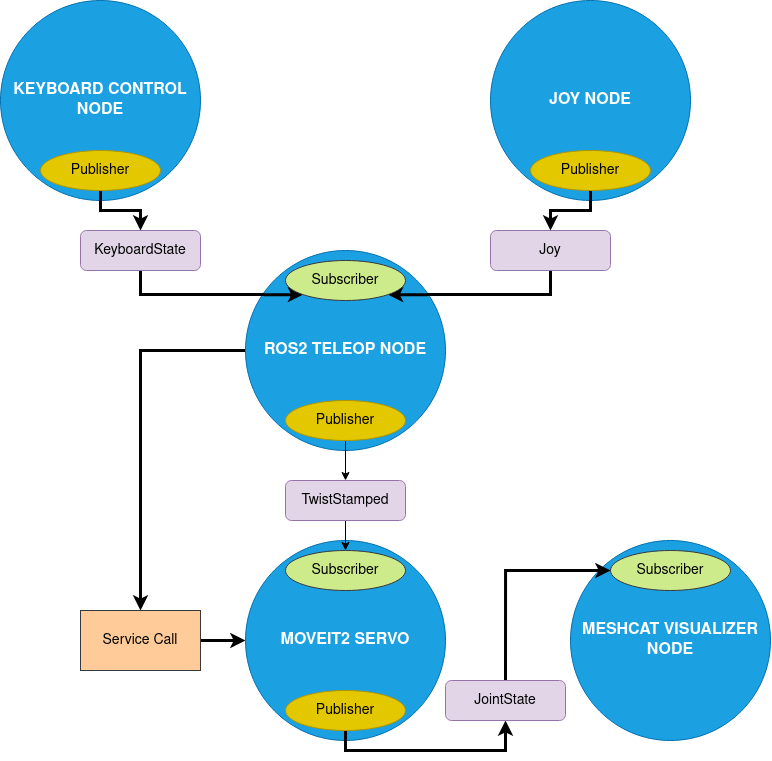

The diagram above was exported from draw.io. Its source (the exported page's mxGraphModel, read from the mxfile embedded in the PNG):
<mxGraphModel dx="1600" dy="935" grid="1" gridSize="10" guides="1" tooltips="1" connect="1" arrows="1" fold="1" page="1" pageScale="1" pageWidth="850" pageHeight="1100" math="0" shadow="0">
  <root>
    <mxCell id="0" />
    <mxCell id="1" parent="0" />
    <mxCell id="7efTgIlK3s_OYC28_n5T-1" value="&lt;font style=&quot;font-size: 16px;&quot;&gt;&lt;b&gt;KEYBOARD CONTROL NODE&lt;br&gt;&lt;/b&gt;&lt;/font&gt;" style="ellipse;whiteSpace=wrap;html=1;aspect=fixed;fillColor=#1ba1e2;strokeColor=#006EAF;fontColor=#ffffff;" vertex="1" parent="1">
      <mxGeometry x="80" y="30" width="200" height="200" as="geometry" />
    </mxCell>
    <mxCell id="7efTgIlK3s_OYC28_n5T-30" style="edgeStyle=orthogonalEdgeStyle;rounded=0;orthogonalLoop=1;jettySize=auto;html=1;exitX=0;exitY=0.5;exitDx=0;exitDy=0;entryX=0.5;entryY=0;entryDx=0;entryDy=0;strokeWidth=3;" edge="1" parent="1" source="7efTgIlK3s_OYC28_n5T-2" target="7efTgIlK3s_OYC28_n5T-28">
      <mxGeometry relative="1" as="geometry" />
    </mxCell>
    <mxCell id="7efTgIlK3s_OYC28_n5T-2" value="&lt;font style=&quot;font-size: 16px;&quot;&gt;&lt;b&gt;ROS2 TELEOP NODE&lt;br&gt;&lt;/b&gt;&lt;/font&gt;" style="ellipse;whiteSpace=wrap;html=1;aspect=fixed;fillColor=#1ba1e2;strokeColor=#006EAF;fontColor=#ffffff;" vertex="1" parent="1">
      <mxGeometry x="325" y="280" width="200" height="200" as="geometry" />
    </mxCell>
    <mxCell id="7efTgIlK3s_OYC28_n5T-3" value="&lt;font style=&quot;font-size: 16px;&quot;&gt;&lt;b&gt;JOY NODE&lt;br&gt;&lt;/b&gt;&lt;/font&gt;" style="ellipse;whiteSpace=wrap;html=1;aspect=fixed;fillColor=#1ba1e2;strokeColor=#006EAF;fontColor=#ffffff;" vertex="1" parent="1">
      <mxGeometry x="570" y="30" width="200" height="200" as="geometry" />
    </mxCell>
    <mxCell id="7efTgIlK3s_OYC28_n5T-4" value="&lt;font style=&quot;font-size: 16px;&quot;&gt;&lt;b&gt;MESHCAT VISUALIZER NODE&lt;br&gt;&lt;/b&gt;&lt;/font&gt;" style="ellipse;whiteSpace=wrap;html=1;aspect=fixed;fillColor=#1ba1e2;strokeColor=#006EAF;fontColor=#ffffff;" vertex="1" parent="1">
      <mxGeometry x="650" y="570" width="200" height="200" as="geometry" />
    </mxCell>
    <mxCell id="7efTgIlK3s_OYC28_n5T-5" value="&lt;font style=&quot;font-size: 16px;&quot;&gt;&lt;b&gt;MOVEIT2 SERVO&lt;br&gt;&lt;/b&gt;&lt;/font&gt;" style="ellipse;whiteSpace=wrap;html=1;aspect=fixed;fillColor=#1ba1e2;strokeColor=#006EAF;fontColor=#ffffff;" vertex="1" parent="1">
      <mxGeometry x="325" y="570" width="200" height="200" as="geometry" />
    </mxCell>
    <mxCell id="7efTgIlK3s_OYC28_n5T-19" style="edgeStyle=orthogonalEdgeStyle;rounded=0;orthogonalLoop=1;jettySize=auto;html=1;exitX=0.5;exitY=1;exitDx=0;exitDy=0;entryX=0;entryY=1;entryDx=0;entryDy=0;strokeWidth=3;" edge="1" parent="1" source="7efTgIlK3s_OYC28_n5T-6" target="7efTgIlK3s_OYC28_n5T-10">
      <mxGeometry relative="1" as="geometry" />
    </mxCell>
    <mxCell id="7efTgIlK3s_OYC28_n5T-6" value="&lt;font style=&quot;font-size: 14px;&quot;&gt;KeyboardState&lt;/font&gt;" style="rounded=1;whiteSpace=wrap;html=1;fillColor=#e1d5e7;strokeColor=#9673a6;" vertex="1" parent="1">
      <mxGeometry x="160" y="260" width="120" height="40" as="geometry" />
    </mxCell>
    <mxCell id="7efTgIlK3s_OYC28_n5T-21" style="edgeStyle=orthogonalEdgeStyle;rounded=0;orthogonalLoop=1;jettySize=auto;html=1;exitX=0.5;exitY=1;exitDx=0;exitDy=0;entryX=1;entryY=1;entryDx=0;entryDy=0;strokeWidth=3;" edge="1" parent="1" source="7efTgIlK3s_OYC28_n5T-7" target="7efTgIlK3s_OYC28_n5T-10">
      <mxGeometry relative="1" as="geometry" />
    </mxCell>
    <mxCell id="7efTgIlK3s_OYC28_n5T-7" value="&lt;font style=&quot;font-size: 14px;&quot;&gt;Joy&lt;/font&gt;" style="rounded=1;whiteSpace=wrap;html=1;fillColor=#e1d5e7;strokeColor=#9673a6;" vertex="1" parent="1">
      <mxGeometry x="570" y="260" width="120" height="40" as="geometry" />
    </mxCell>
    <mxCell id="7efTgIlK3s_OYC28_n5T-18" style="edgeStyle=orthogonalEdgeStyle;rounded=0;orthogonalLoop=1;jettySize=auto;html=1;exitX=0.5;exitY=1;exitDx=0;exitDy=0;entryX=0.5;entryY=0;entryDx=0;entryDy=0;strokeWidth=3;" edge="1" parent="1" source="7efTgIlK3s_OYC28_n5T-8" target="7efTgIlK3s_OYC28_n5T-6">
      <mxGeometry relative="1" as="geometry" />
    </mxCell>
    <mxCell id="7efTgIlK3s_OYC28_n5T-8" value="&lt;font style=&quot;font-size: 14px;&quot;&gt;Publisher&lt;/font&gt;" style="ellipse;whiteSpace=wrap;html=1;fillColor=#e3c800;strokeColor=#B09500;fontColor=#000000;" vertex="1" parent="1">
      <mxGeometry x="120" y="180" width="120" height="40" as="geometry" />
    </mxCell>
    <mxCell id="7efTgIlK3s_OYC28_n5T-20" style="edgeStyle=orthogonalEdgeStyle;rounded=0;orthogonalLoop=1;jettySize=auto;html=1;exitX=0.5;exitY=1;exitDx=0;exitDy=0;entryX=0.5;entryY=0;entryDx=0;entryDy=0;strokeWidth=3;" edge="1" parent="1" source="7efTgIlK3s_OYC28_n5T-9" target="7efTgIlK3s_OYC28_n5T-7">
      <mxGeometry relative="1" as="geometry" />
    </mxCell>
    <mxCell id="7efTgIlK3s_OYC28_n5T-9" value="&lt;font style=&quot;font-size: 14px;&quot;&gt;Publisher&lt;/font&gt;" style="ellipse;whiteSpace=wrap;html=1;fillColor=#e3c800;strokeColor=#B09500;fontColor=#000000;" vertex="1" parent="1">
      <mxGeometry x="610" y="180" width="120" height="40" as="geometry" />
    </mxCell>
    <mxCell id="7efTgIlK3s_OYC28_n5T-10" value="&lt;font style=&quot;font-size: 14px;&quot;&gt;Subscriber&lt;/font&gt;" style="ellipse;whiteSpace=wrap;html=1;fillColor=#cdeb8b;strokeColor=#36393d;" vertex="1" parent="1">
      <mxGeometry x="365" y="290" width="120" height="40" as="geometry" />
    </mxCell>
    <mxCell id="7efTgIlK3s_OYC28_n5T-24" style="edgeStyle=orthogonalEdgeStyle;rounded=0;orthogonalLoop=1;jettySize=auto;html=1;exitX=0.5;exitY=1;exitDx=0;exitDy=0;entryX=0.5;entryY=0;entryDx=0;entryDy=0;" edge="1" parent="1" source="7efTgIlK3s_OYC28_n5T-11" target="7efTgIlK3s_OYC28_n5T-12">
      <mxGeometry relative="1" as="geometry" />
    </mxCell>
    <mxCell id="7efTgIlK3s_OYC28_n5T-11" value="&lt;font style=&quot;font-size: 14px;&quot;&gt;Publisher&lt;/font&gt;" style="ellipse;whiteSpace=wrap;html=1;fillColor=#e3c800;strokeColor=#B09500;fontColor=#000000;" vertex="1" parent="1">
      <mxGeometry x="365" y="430" width="120" height="40" as="geometry" />
    </mxCell>
    <mxCell id="7efTgIlK3s_OYC28_n5T-25" style="edgeStyle=orthogonalEdgeStyle;rounded=0;orthogonalLoop=1;jettySize=auto;html=1;exitX=0.5;exitY=1;exitDx=0;exitDy=0;entryX=0.5;entryY=0;entryDx=0;entryDy=0;" edge="1" parent="1" source="7efTgIlK3s_OYC28_n5T-12" target="7efTgIlK3s_OYC28_n5T-22">
      <mxGeometry relative="1" as="geometry" />
    </mxCell>
    <mxCell id="7efTgIlK3s_OYC28_n5T-12" value="&lt;font style=&quot;font-size: 14px;&quot;&gt;TwistStamped&lt;/font&gt;" style="rounded=1;whiteSpace=wrap;html=1;fillColor=#e1d5e7;strokeColor=#9673a6;" vertex="1" parent="1">
      <mxGeometry x="365" y="510" width="120" height="40" as="geometry" />
    </mxCell>
    <mxCell id="7efTgIlK3s_OYC28_n5T-26" style="edgeStyle=orthogonalEdgeStyle;rounded=0;orthogonalLoop=1;jettySize=auto;html=1;exitX=0.5;exitY=1;exitDx=0;exitDy=0;entryX=0.5;entryY=1;entryDx=0;entryDy=0;strokeWidth=3;" edge="1" parent="1" source="7efTgIlK3s_OYC28_n5T-13" target="7efTgIlK3s_OYC28_n5T-15">
      <mxGeometry relative="1" as="geometry" />
    </mxCell>
    <mxCell id="7efTgIlK3s_OYC28_n5T-13" value="&lt;font style=&quot;font-size: 14px;&quot;&gt;Publisher&lt;/font&gt;" style="ellipse;whiteSpace=wrap;html=1;fillColor=#e3c800;strokeColor=#B09500;fontColor=#000000;" vertex="1" parent="1">
      <mxGeometry x="365" y="720" width="120" height="40" as="geometry" />
    </mxCell>
    <mxCell id="7efTgIlK3s_OYC28_n5T-14" value="&lt;font style=&quot;font-size: 14px;&quot;&gt;Subscriber&lt;/font&gt;" style="ellipse;whiteSpace=wrap;html=1;fillColor=#cdeb8b;strokeColor=#36393d;" vertex="1" parent="1">
      <mxGeometry x="690" y="580" width="120" height="40" as="geometry" />
    </mxCell>
    <mxCell id="7efTgIlK3s_OYC28_n5T-27" style="edgeStyle=orthogonalEdgeStyle;rounded=0;orthogonalLoop=1;jettySize=auto;html=1;exitX=0.5;exitY=0;exitDx=0;exitDy=0;entryX=0;entryY=0.5;entryDx=0;entryDy=0;strokeWidth=3;" edge="1" parent="1" source="7efTgIlK3s_OYC28_n5T-15" target="7efTgIlK3s_OYC28_n5T-14">
      <mxGeometry relative="1" as="geometry" />
    </mxCell>
    <mxCell id="7efTgIlK3s_OYC28_n5T-15" value="&lt;font style=&quot;font-size: 14px;&quot;&gt;JointState&lt;/font&gt;" style="rounded=1;whiteSpace=wrap;html=1;fillColor=#e1d5e7;strokeColor=#9673a6;" vertex="1" parent="1">
      <mxGeometry x="525" y="710" width="120" height="40" as="geometry" />
    </mxCell>
    <mxCell id="7efTgIlK3s_OYC28_n5T-22" value="&lt;font style=&quot;font-size: 14px;&quot;&gt;Subscriber&lt;/font&gt;" style="ellipse;whiteSpace=wrap;html=1;fillColor=#cdeb8b;strokeColor=#36393d;" vertex="1" parent="1">
      <mxGeometry x="365" y="580" width="120" height="40" as="geometry" />
    </mxCell>
    <mxCell id="7efTgIlK3s_OYC28_n5T-31" style="edgeStyle=orthogonalEdgeStyle;rounded=0;orthogonalLoop=1;jettySize=auto;html=1;exitX=1;exitY=0.5;exitDx=0;exitDy=0;entryX=0;entryY=0.5;entryDx=0;entryDy=0;strokeWidth=3;" edge="1" parent="1" source="7efTgIlK3s_OYC28_n5T-28" target="7efTgIlK3s_OYC28_n5T-5">
      <mxGeometry relative="1" as="geometry" />
    </mxCell>
    <mxCell id="7efTgIlK3s_OYC28_n5T-28" value="&lt;font style=&quot;font-size: 14px;&quot;&gt;Service Call&lt;/font&gt;" style="rounded=0;whiteSpace=wrap;html=1;fillColor=#ffcc99;strokeColor=#36393d;" vertex="1" parent="1">
      <mxGeometry x="160" y="640" width="120" height="60" as="geometry" />
    </mxCell>
  </root>
</mxGraphModel>